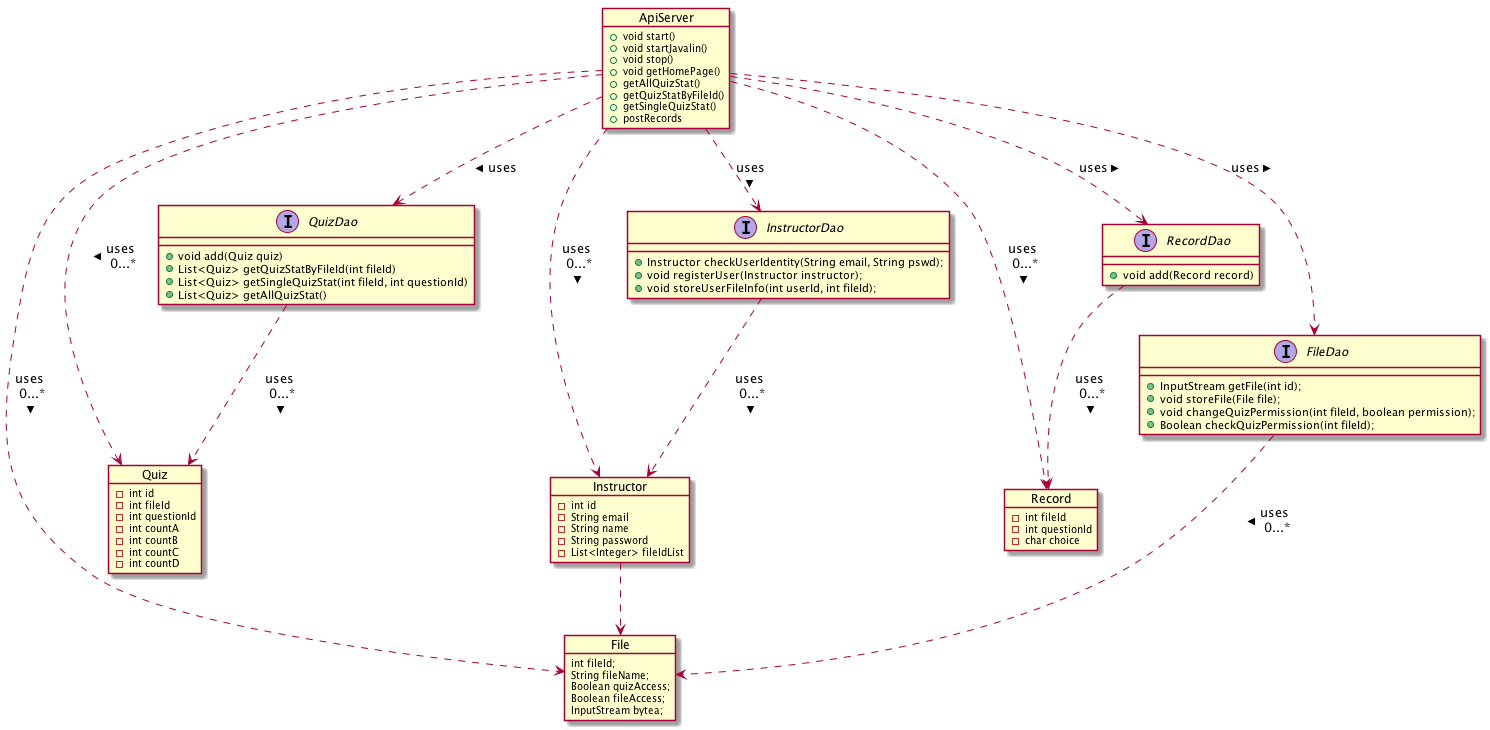

The diagram above was rendered by PlantUML. Its source (embedded in the PNG):
@startuml

object ApiServer {
+void start()
+void startJavalin()
+void stop()
+void getHomePage()
+getAllQuizStat()
+getQuizStatByFileId()
+getSingleQuizStat()
+postRecords
}

object File {
int fileId;
String fileName;
Boolean quizAccess;
Boolean fileAccess;
InputStream bytea;
}

object Instructor {
-int id
-String email
-String name
-String password
-List<Integer> fileIdList
}

object Quiz {
    -int id
    -int fileId
    -int questionId
    -int countA
    -int countB
    -int countC
    -int countD
}

object Record {
    -int fileId
    -int questionId
    -char choice
}

Interface QuizDao {
+void add(Quiz quiz)
+List<Quiz> getQuizStatByFileId(int fileId)
+List<Quiz> getSingleQuizStat(int fileId, int questionId)
+List<Quiz> getAllQuizStat()
}

Interface RecordDao {
+void add(Record record)
}

Interface InstructorDao {
+Instructor checkUserIdentity(String email, String pswd);
+void registerUser(Instructor instructor);
+void storeUserFileInfo(int userId, int fileId);
}

Interface FileDao {
+InputStream getFile(int id);
+void storeFile(File file);
+void changeQuizPermission(int fileId, boolean permission);
+Boolean checkQuizPermission(int fileId);
}

QuizDao ..> Quiz : > uses \n0...*
RecordDao ..> Record : > uses \n0...*
InstructorDao ..> Instructor : > uses \n0...*
FileDao ..> File : > uses \n0...*

Instructor ..> File 

ApiServer ..> QuizDao : > uses 
ApiServer ..> RecordDao : > uses
ApiServer ..> InstructorDao : > uses
ApiServer ..> FileDao : > uses
ApiServer ..> Quiz : > uses \n0...*
ApiServer ..> Record : > uses \n0...*
ApiServer ..> Instructor : > uses \n0...*
ApiServer ..> File : > uses \n0...*


@enduml